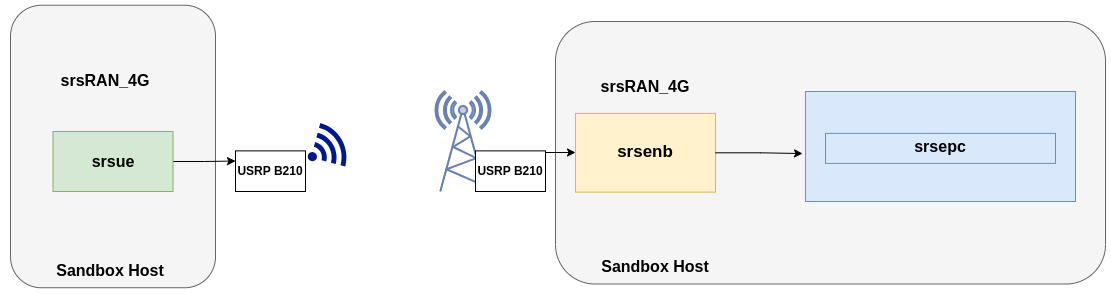

The diagram above was exported from draw.io. Its source (the exported page's mxGraphModel, read from the mxfile embedded in the PNG):
<mxGraphModel dx="1434" dy="858" grid="1" gridSize="10" guides="1" tooltips="1" connect="1" arrows="1" fold="1" page="1" pageScale="1" pageWidth="2339" pageHeight="3300" math="0" shadow="0">
  <root>
    <mxCell id="0" />
    <mxCell id="1" parent="0" />
    <mxCell id="X0wwXyj0duLDIhEfORyq-5" value="" style="rounded=1;whiteSpace=wrap;html=1;fillColor=#f5f5f5;fontColor=#333333;strokeColor=#666666;" parent="1" vertex="1">
      <mxGeometry x="650" y="220" width="550" height="262.5" as="geometry" />
    </mxCell>
    <mxCell id="X0wwXyj0duLDIhEfORyq-4" value="" style="rounded=1;whiteSpace=wrap;html=1;fillColor=#f5f5f5;fontColor=#333333;strokeColor=#666666;" parent="1" vertex="1">
      <mxGeometry x="105" y="203.75" width="205" height="282.5" as="geometry" />
    </mxCell>
    <mxCell id="X0wwXyj0duLDIhEfORyq-30" style="edgeStyle=orthogonalEdgeStyle;rounded=0;orthogonalLoop=1;jettySize=auto;html=1;entryX=0;entryY=0.25;entryDx=0;entryDy=0;" parent="1" source="X0wwXyj0duLDIhEfORyq-1" target="X0wwXyj0duLDIhEfORyq-26" edge="1">
      <mxGeometry relative="1" as="geometry" />
    </mxCell>
    <mxCell id="X0wwXyj0duLDIhEfORyq-1" value="&lt;b&gt;&lt;font style=&quot;font-size: 16px;&quot;&gt;srsue&lt;/font&gt;&lt;/b&gt;" style="rounded=0;whiteSpace=wrap;html=1;fillColor=#d5e8d4;strokeColor=#82b366;" parent="1" vertex="1">
      <mxGeometry x="147.5" y="330" width="120" height="60" as="geometry" />
    </mxCell>
    <mxCell id="X0wwXyj0duLDIhEfORyq-2" value="&lt;b&gt;&lt;font style=&quot;font-size: 17px;&quot;&gt;srsenb&lt;/font&gt;&lt;/b&gt;" style="rounded=0;whiteSpace=wrap;html=1;fillColor=#fff2cc;strokeColor=#d6b656;" parent="1" vertex="1">
      <mxGeometry x="670" y="311.88" width="140" height="78.75" as="geometry" />
    </mxCell>
    <mxCell id="X0wwXyj0duLDIhEfORyq-3" value="" style="rounded=0;whiteSpace=wrap;html=1;fillColor=#dae8fc;strokeColor=#6c8ebf;" parent="1" vertex="1">
      <mxGeometry x="900" y="290" width="270" height="110" as="geometry" />
    </mxCell>
    <mxCell id="X0wwXyj0duLDIhEfORyq-8" value="" style="rounded=0;whiteSpace=wrap;html=1;fillColor=#dae8fc;strokeColor=#6c8ebf;" parent="1" vertex="1">
      <mxGeometry x="920" y="331.88" width="230" height="30" as="geometry" />
    </mxCell>
    <mxCell id="X0wwXyj0duLDIhEfORyq-15" value="&lt;b&gt;&lt;font style=&quot;font-size: 16px;&quot;&gt;Sandbox Host&lt;/font&gt;&lt;/b&gt;" style="text;html=1;strokeColor=none;fillColor=none;align=center;verticalAlign=middle;whiteSpace=wrap;rounded=0;" parent="1" vertex="1">
      <mxGeometry x="650" y="450" width="200" height="30" as="geometry" />
    </mxCell>
    <mxCell id="X0wwXyj0duLDIhEfORyq-18" value="&lt;b&gt;&lt;font style=&quot;font-size: 16px;&quot;&gt;srsepc&lt;/font&gt;&lt;/b&gt;" style="text;html=1;strokeColor=none;fillColor=none;align=center;verticalAlign=middle;whiteSpace=wrap;rounded=0;" parent="1" vertex="1">
      <mxGeometry x="935" y="330" width="200" height="30" as="geometry" />
    </mxCell>
    <mxCell id="X0wwXyj0duLDIhEfORyq-20" value="&lt;b&gt;&lt;font style=&quot;font-size: 16px;&quot;&gt;srsRAN_4G&lt;/font&gt;&lt;/b&gt;" style="text;html=1;strokeColor=none;fillColor=none;align=center;verticalAlign=middle;whiteSpace=wrap;rounded=0;" parent="1" vertex="1">
      <mxGeometry x="640" y="270" width="200" height="30" as="geometry" />
    </mxCell>
    <mxCell id="X0wwXyj0duLDIhEfORyq-21" value="&lt;b&gt;&lt;font style=&quot;font-size: 16px;&quot;&gt;srsRAN_4G&lt;/font&gt;&lt;/b&gt;" style="text;html=1;strokeColor=none;fillColor=none;align=center;verticalAlign=middle;whiteSpace=wrap;rounded=0;" parent="1" vertex="1">
      <mxGeometry x="100" y="263.75" width="200" height="30" as="geometry" />
    </mxCell>
    <mxCell id="X0wwXyj0duLDIhEfORyq-22" value="&lt;b&gt;&lt;font style=&quot;font-size: 16px;&quot;&gt;Sandbox Host&lt;/font&gt;&lt;/b&gt;" style="text;html=1;strokeColor=none;fillColor=none;align=center;verticalAlign=middle;whiteSpace=wrap;rounded=0;" parent="1" vertex="1">
      <mxGeometry x="105" y="453.75" width="200" height="30" as="geometry" />
    </mxCell>
    <mxCell id="X0wwXyj0duLDIhEfORyq-24" style="edgeStyle=orthogonalEdgeStyle;rounded=0;orthogonalLoop=1;jettySize=auto;html=1;" parent="1" source="X0wwXyj0duLDIhEfORyq-23" target="X0wwXyj0duLDIhEfORyq-2" edge="1">
      <mxGeometry relative="1" as="geometry">
        <Array as="points">
          <mxPoint x="630" y="351" />
          <mxPoint x="630" y="351" />
        </Array>
      </mxGeometry>
    </mxCell>
    <mxCell id="X0wwXyj0duLDIhEfORyq-23" value="" style="fontColor=#0066CC;verticalAlign=top;verticalLabelPosition=bottom;labelPosition=center;align=center;html=1;outlineConnect=0;fillColor=#CCCCCC;strokeColor=#6881B3;gradientColor=none;gradientDirection=north;strokeWidth=2;shape=mxgraph.networks.radio_tower;" parent="1" vertex="1">
      <mxGeometry x="530" y="290" width="55" height="100" as="geometry" />
    </mxCell>
    <mxCell id="X0wwXyj0duLDIhEfORyq-26" value="&lt;b&gt;USRP B210&lt;/b&gt;" style="rounded=0;whiteSpace=wrap;html=1;" parent="1" vertex="1">
      <mxGeometry x="330" y="349.37" width="70" height="40.63" as="geometry" />
    </mxCell>
    <mxCell id="X0wwXyj0duLDIhEfORyq-27" value="&lt;b&gt;USRP B210&lt;/b&gt;" style="rounded=0;whiteSpace=wrap;html=1;" parent="1" vertex="1">
      <mxGeometry x="570" y="349.37" width="70" height="40.63" as="geometry" />
    </mxCell>
    <mxCell id="X0wwXyj0duLDIhEfORyq-29" value="" style="sketch=0;aspect=fixed;pointerEvents=1;shadow=0;dashed=0;html=1;strokeColor=none;labelPosition=center;verticalLabelPosition=bottom;verticalAlign=top;align=center;fillColor=#00188D;shape=mxgraph.mscae.enterprise.wireless_connection;rotation=-30;" parent="1" vertex="1">
      <mxGeometry x="400" y="321.88" width="42" height="50" as="geometry" />
    </mxCell>
    <mxCell id="AKQDUiJQRwmxjFUeWkgU-1" style="edgeStyle=orthogonalEdgeStyle;rounded=0;orthogonalLoop=1;jettySize=auto;html=1;entryX=-0.011;entryY=0.564;entryDx=0;entryDy=0;entryPerimeter=0;" edge="1" parent="1" source="X0wwXyj0duLDIhEfORyq-2" target="X0wwXyj0duLDIhEfORyq-3">
      <mxGeometry relative="1" as="geometry" />
    </mxCell>
  </root>
</mxGraphModel>